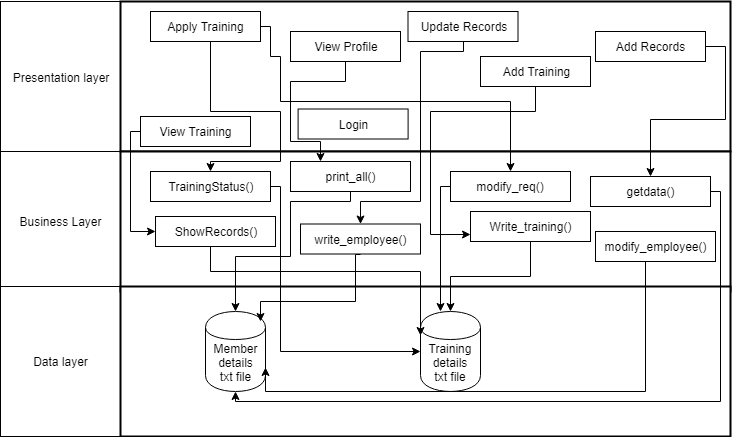

The diagram above was exported from draw.io. Its source (the exported page's mxGraphModel, read from the mxfile embedded in the PNG):
<mxGraphModel dx="1038" dy="550" grid="1" gridSize="10" guides="1" tooltips="1" connect="1" arrows="1" fold="1" page="1" pageScale="1" pageWidth="850" pageHeight="1100" math="0" shadow="0">
  <root>
    <mxCell id="0" />
    <mxCell id="1" parent="0" />
    <mxCell id="NKQ7Khhu-kIpVzhBjqP9-2" value="Presentation layer" style="rounded=0;whiteSpace=wrap;html=1;" parent="1" vertex="1">
      <mxGeometry x="170" y="190" width="120" height="151" as="geometry" />
    </mxCell>
    <mxCell id="NKQ7Khhu-kIpVzhBjqP9-6" value="Business Layer" style="rounded=0;whiteSpace=wrap;html=1;" parent="1" vertex="1">
      <mxGeometry x="170" y="340" width="120" height="140" as="geometry" />
    </mxCell>
    <mxCell id="NKQ7Khhu-kIpVzhBjqP9-7" value="Data layer" style="rounded=0;whiteSpace=wrap;html=1;" parent="1" vertex="1">
      <mxGeometry x="170" y="475" width="120" height="150" as="geometry" />
    </mxCell>
    <mxCell id="NKQ7Khhu-kIpVzhBjqP9-8" value="" style="rounded=0;whiteSpace=wrap;html=1;strokeWidth=2;" parent="1" vertex="1">
      <mxGeometry x="290" y="190" width="610" height="150" as="geometry" />
    </mxCell>
    <mxCell id="NKQ7Khhu-kIpVzhBjqP9-9" value="" style="rounded=0;whiteSpace=wrap;html=1;strokeWidth=2;" parent="1" vertex="1">
      <mxGeometry x="290" y="340" width="610" height="140" as="geometry" />
    </mxCell>
    <mxCell id="NKQ7Khhu-kIpVzhBjqP9-10" value="" style="rounded=0;whiteSpace=wrap;html=1;strokeWidth=2;" parent="1" vertex="1">
      <mxGeometry x="290" y="475" width="610" height="150" as="geometry" />
    </mxCell>
    <mxCell id="NKQ7Khhu-kIpVzhBjqP9-11" value="Member&lt;br&gt;details&lt;br&gt;txt file" style="shape=cylinder;whiteSpace=wrap;html=1;boundedLbl=1;backgroundOutline=1;" parent="1" vertex="1">
      <mxGeometry x="375" y="500" width="60" height="80" as="geometry" />
    </mxCell>
    <mxCell id="NKQ7Khhu-kIpVzhBjqP9-12" value="Training details&lt;br&gt;txt file" style="shape=cylinder;whiteSpace=wrap;html=1;boundedLbl=1;backgroundOutline=1;" parent="1" vertex="1">
      <mxGeometry x="590" y="500" width="60" height="80" as="geometry" />
    </mxCell>
    <mxCell id="NKQ7Khhu-kIpVzhBjqP9-48" style="edgeStyle=orthogonalEdgeStyle;rounded=0;orthogonalLoop=1;jettySize=auto;html=1;exitX=0.5;exitY=1;exitDx=0;exitDy=0;entryX=0.5;entryY=0;entryDx=0;entryDy=0;" parent="1" source="NKQ7Khhu-kIpVzhBjqP9-13" target="NKQ7Khhu-kIpVzhBjqP9-24" edge="1">
      <mxGeometry relative="1" as="geometry">
        <Array as="points">
          <mxPoint x="380" y="230" />
          <mxPoint x="380" y="300" />
          <mxPoint x="450" y="300" />
          <mxPoint x="450" y="350" />
          <mxPoint x="380" y="350" />
        </Array>
      </mxGeometry>
    </mxCell>
    <mxCell id="ZPgpaFs2eCtRbtW8scgN-6" style="edgeStyle=orthogonalEdgeStyle;rounded=0;orthogonalLoop=1;jettySize=auto;html=1;exitX=1;exitY=0.5;exitDx=0;exitDy=0;" edge="1" parent="1" source="NKQ7Khhu-kIpVzhBjqP9-13" target="NKQ7Khhu-kIpVzhBjqP9-22">
      <mxGeometry relative="1" as="geometry">
        <Array as="points">
          <mxPoint x="440" y="215" />
          <mxPoint x="440" y="245" />
          <mxPoint x="450" y="245" />
          <mxPoint x="450" y="290" />
          <mxPoint x="680" y="290" />
        </Array>
      </mxGeometry>
    </mxCell>
    <mxCell id="NKQ7Khhu-kIpVzhBjqP9-13" value="Apply Training" style="rounded=0;whiteSpace=wrap;html=1;" parent="1" vertex="1">
      <mxGeometry x="320" y="200" width="110" height="30" as="geometry" />
    </mxCell>
    <mxCell id="ZPgpaFs2eCtRbtW8scgN-8" style="edgeStyle=orthogonalEdgeStyle;rounded=0;orthogonalLoop=1;jettySize=auto;html=1;exitX=0.5;exitY=1;exitDx=0;exitDy=0;entryX=0.25;entryY=0;entryDx=0;entryDy=0;" edge="1" parent="1" source="NKQ7Khhu-kIpVzhBjqP9-14" target="NKQ7Khhu-kIpVzhBjqP9-28">
      <mxGeometry relative="1" as="geometry">
        <Array as="points">
          <mxPoint x="515" y="270" />
          <mxPoint x="460" y="270" />
          <mxPoint x="460" y="330" />
          <mxPoint x="490" y="330" />
        </Array>
      </mxGeometry>
    </mxCell>
    <mxCell id="NKQ7Khhu-kIpVzhBjqP9-14" value="View Profile" style="rounded=0;whiteSpace=wrap;html=1;" parent="1" vertex="1">
      <mxGeometry x="460" y="220" width="110" height="30" as="geometry" />
    </mxCell>
    <mxCell id="NKQ7Khhu-kIpVzhBjqP9-15" value="Login" style="rounded=0;whiteSpace=wrap;html=1;" parent="1" vertex="1">
      <mxGeometry x="467.5999755859375" y="297.5" width="110" height="30" as="geometry" />
    </mxCell>
    <mxCell id="NKQ7Khhu-kIpVzhBjqP9-47" style="edgeStyle=orthogonalEdgeStyle;rounded=0;orthogonalLoop=1;jettySize=auto;html=1;exitX=0;exitY=0.5;exitDx=0;exitDy=0;entryX=0;entryY=0.5;entryDx=0;entryDy=0;" parent="1" source="NKQ7Khhu-kIpVzhBjqP9-16" target="NKQ7Khhu-kIpVzhBjqP9-27" edge="1">
      <mxGeometry relative="1" as="geometry">
        <Array as="points">
          <mxPoint x="300" y="320" />
          <mxPoint x="300" y="420" />
        </Array>
      </mxGeometry>
    </mxCell>
    <mxCell id="NKQ7Khhu-kIpVzhBjqP9-16" value="View Training" style="rounded=0;whiteSpace=wrap;html=1;" parent="1" vertex="1">
      <mxGeometry x="310" y="305" width="110" height="30" as="geometry" />
    </mxCell>
    <mxCell id="ZPgpaFs2eCtRbtW8scgN-5" style="edgeStyle=orthogonalEdgeStyle;rounded=0;orthogonalLoop=1;jettySize=auto;html=1;exitX=0.5;exitY=1;exitDx=0;exitDy=0;" edge="1" parent="1" source="NKQ7Khhu-kIpVzhBjqP9-17" target="NKQ7Khhu-kIpVzhBjqP9-26">
      <mxGeometry relative="1" as="geometry">
        <Array as="points">
          <mxPoint x="633" y="240" />
          <mxPoint x="590" y="240" />
          <mxPoint x="590" y="390" />
          <mxPoint x="530" y="390" />
        </Array>
      </mxGeometry>
    </mxCell>
    <mxCell id="NKQ7Khhu-kIpVzhBjqP9-17" value="Update Records" style="rounded=0;whiteSpace=wrap;html=1;" parent="1" vertex="1">
      <mxGeometry x="577.5" y="200" width="110" height="30" as="geometry" />
    </mxCell>
    <mxCell id="NKQ7Khhu-kIpVzhBjqP9-51" style="edgeStyle=orthogonalEdgeStyle;rounded=0;orthogonalLoop=1;jettySize=auto;html=1;exitX=0.5;exitY=1;exitDx=0;exitDy=0;entryX=0;entryY=0.75;entryDx=0;entryDy=0;" parent="1" source="NKQ7Khhu-kIpVzhBjqP9-18" target="NKQ7Khhu-kIpVzhBjqP9-23" edge="1">
      <mxGeometry relative="1" as="geometry">
        <Array as="points">
          <mxPoint x="705" y="300" />
          <mxPoint x="600" y="300" />
          <mxPoint x="600" y="423" />
        </Array>
      </mxGeometry>
    </mxCell>
    <mxCell id="NKQ7Khhu-kIpVzhBjqP9-18" value="Add Training" style="rounded=0;whiteSpace=wrap;html=1;" parent="1" vertex="1">
      <mxGeometry x="650" y="245" width="110" height="30" as="geometry" />
    </mxCell>
    <mxCell id="NKQ7Khhu-kIpVzhBjqP9-49" style="edgeStyle=orthogonalEdgeStyle;rounded=0;orthogonalLoop=1;jettySize=auto;html=1;exitX=1;exitY=0.5;exitDx=0;exitDy=0;" parent="1" source="NKQ7Khhu-kIpVzhBjqP9-20" target="NKQ7Khhu-kIpVzhBjqP9-35" edge="1">
      <mxGeometry relative="1" as="geometry" />
    </mxCell>
    <mxCell id="NKQ7Khhu-kIpVzhBjqP9-20" value="Add Records" style="rounded=0;whiteSpace=wrap;html=1;" parent="1" vertex="1">
      <mxGeometry x="765" y="220" width="110" height="30" as="geometry" />
    </mxCell>
    <mxCell id="NKQ7Khhu-kIpVzhBjqP9-43" style="edgeStyle=orthogonalEdgeStyle;rounded=0;orthogonalLoop=1;jettySize=auto;html=1;exitX=0;exitY=0.5;exitDx=0;exitDy=0;" parent="1" source="NKQ7Khhu-kIpVzhBjqP9-22" target="NKQ7Khhu-kIpVzhBjqP9-12" edge="1">
      <mxGeometry relative="1" as="geometry">
        <Array as="points">
          <mxPoint x="610" y="375" />
        </Array>
      </mxGeometry>
    </mxCell>
    <mxCell id="NKQ7Khhu-kIpVzhBjqP9-22" value="modify_req()" style="rounded=0;whiteSpace=wrap;html=1;" parent="1" vertex="1">
      <mxGeometry x="620" y="360" width="120" height="30" as="geometry" />
    </mxCell>
    <mxCell id="NKQ7Khhu-kIpVzhBjqP9-44" style="edgeStyle=orthogonalEdgeStyle;rounded=0;orthogonalLoop=1;jettySize=auto;html=1;exitX=0.5;exitY=1;exitDx=0;exitDy=0;" parent="1" source="NKQ7Khhu-kIpVzhBjqP9-23" target="NKQ7Khhu-kIpVzhBjqP9-12" edge="1">
      <mxGeometry relative="1" as="geometry" />
    </mxCell>
    <mxCell id="NKQ7Khhu-kIpVzhBjqP9-23" value="Write_training()" style="rounded=0;whiteSpace=wrap;html=1;" parent="1" vertex="1">
      <mxGeometry x="640" y="400" width="120" height="30" as="geometry" />
    </mxCell>
    <mxCell id="NKQ7Khhu-kIpVzhBjqP9-41" style="edgeStyle=orthogonalEdgeStyle;rounded=0;orthogonalLoop=1;jettySize=auto;html=1;exitX=1;exitY=0.5;exitDx=0;exitDy=0;entryX=0;entryY=0.5;entryDx=0;entryDy=0;" parent="1" source="NKQ7Khhu-kIpVzhBjqP9-24" target="NKQ7Khhu-kIpVzhBjqP9-12" edge="1">
      <mxGeometry relative="1" as="geometry">
        <Array as="points">
          <mxPoint x="450" y="375" />
          <mxPoint x="450" y="540" />
        </Array>
      </mxGeometry>
    </mxCell>
    <mxCell id="NKQ7Khhu-kIpVzhBjqP9-24" value="TrainingStatus()" style="rounded=0;whiteSpace=wrap;html=1;" parent="1" vertex="1">
      <mxGeometry x="320" y="360" width="120" height="30" as="geometry" />
    </mxCell>
    <mxCell id="NKQ7Khhu-kIpVzhBjqP9-39" style="edgeStyle=orthogonalEdgeStyle;rounded=0;orthogonalLoop=1;jettySize=auto;html=1;exitX=0.5;exitY=1;exitDx=0;exitDy=0;" parent="1" source="NKQ7Khhu-kIpVzhBjqP9-26" edge="1">
      <mxGeometry relative="1" as="geometry">
        <mxPoint x="430" y="510" as="targetPoint" />
        <Array as="points">
          <mxPoint x="525" y="490" />
          <mxPoint x="430" y="490" />
        </Array>
      </mxGeometry>
    </mxCell>
    <mxCell id="NKQ7Khhu-kIpVzhBjqP9-26" value="write_employee()" style="rounded=0;whiteSpace=wrap;html=1;" parent="1" vertex="1">
      <mxGeometry x="470" y="412.5" width="120" height="30" as="geometry" />
    </mxCell>
    <mxCell id="NKQ7Khhu-kIpVzhBjqP9-40" style="edgeStyle=orthogonalEdgeStyle;rounded=0;orthogonalLoop=1;jettySize=auto;html=1;exitX=0.5;exitY=1;exitDx=0;exitDy=0;entryX=0;entryY=0.3;entryDx=0;entryDy=0;" parent="1" source="NKQ7Khhu-kIpVzhBjqP9-27" target="NKQ7Khhu-kIpVzhBjqP9-12" edge="1">
      <mxGeometry relative="1" as="geometry">
        <Array as="points">
          <mxPoint x="380" y="460" />
          <mxPoint x="590" y="460" />
        </Array>
      </mxGeometry>
    </mxCell>
    <mxCell id="NKQ7Khhu-kIpVzhBjqP9-27" value="ShowRecords()" style="rounded=0;whiteSpace=wrap;html=1;" parent="1" vertex="1">
      <mxGeometry x="325" y="405" width="120" height="30" as="geometry" />
    </mxCell>
    <mxCell id="NKQ7Khhu-kIpVzhBjqP9-42" style="edgeStyle=orthogonalEdgeStyle;rounded=0;orthogonalLoop=1;jettySize=auto;html=1;exitX=0.5;exitY=1;exitDx=0;exitDy=0;entryX=0.5;entryY=0;entryDx=0;entryDy=0;" parent="1" source="NKQ7Khhu-kIpVzhBjqP9-28" target="NKQ7Khhu-kIpVzhBjqP9-11" edge="1">
      <mxGeometry relative="1" as="geometry">
        <Array as="points">
          <mxPoint x="520" y="390" />
          <mxPoint x="460" y="390" />
          <mxPoint x="460" y="445" />
          <mxPoint x="405" y="445" />
        </Array>
      </mxGeometry>
    </mxCell>
    <mxCell id="NKQ7Khhu-kIpVzhBjqP9-28" value="print_all()" style="rounded=0;whiteSpace=wrap;html=1;" parent="1" vertex="1">
      <mxGeometry x="460" y="350" width="120" height="30" as="geometry" />
    </mxCell>
    <mxCell id="NKQ7Khhu-kIpVzhBjqP9-45" style="edgeStyle=orthogonalEdgeStyle;rounded=0;orthogonalLoop=1;jettySize=auto;html=1;exitX=1;exitY=0.5;exitDx=0;exitDy=0;entryX=0.5;entryY=1;entryDx=0;entryDy=0;" parent="1" source="NKQ7Khhu-kIpVzhBjqP9-35" target="NKQ7Khhu-kIpVzhBjqP9-11" edge="1">
      <mxGeometry relative="1" as="geometry">
        <Array as="points">
          <mxPoint x="890" y="380" />
          <mxPoint x="890" y="590" />
          <mxPoint x="405" y="590" />
        </Array>
      </mxGeometry>
    </mxCell>
    <mxCell id="NKQ7Khhu-kIpVzhBjqP9-35" value="getdata()" style="rounded=0;whiteSpace=wrap;html=1;" parent="1" vertex="1">
      <mxGeometry x="760" y="365" width="120" height="30" as="geometry" />
    </mxCell>
    <mxCell id="NKQ7Khhu-kIpVzhBjqP9-46" style="edgeStyle=orthogonalEdgeStyle;rounded=0;orthogonalLoop=1;jettySize=auto;html=1;exitX=0.5;exitY=1;exitDx=0;exitDy=0;entryX=1;entryY=0.7;entryDx=0;entryDy=0;" parent="1" source="NKQ7Khhu-kIpVzhBjqP9-36" target="NKQ7Khhu-kIpVzhBjqP9-11" edge="1">
      <mxGeometry relative="1" as="geometry">
        <Array as="points">
          <mxPoint x="815" y="580" />
          <mxPoint x="435" y="580" />
        </Array>
      </mxGeometry>
    </mxCell>
    <mxCell id="NKQ7Khhu-kIpVzhBjqP9-36" value="modify_employee()" style="rounded=0;whiteSpace=wrap;html=1;" parent="1" vertex="1">
      <mxGeometry x="765" y="420" width="120" height="30" as="geometry" />
    </mxCell>
  </root>
</mxGraphModel>